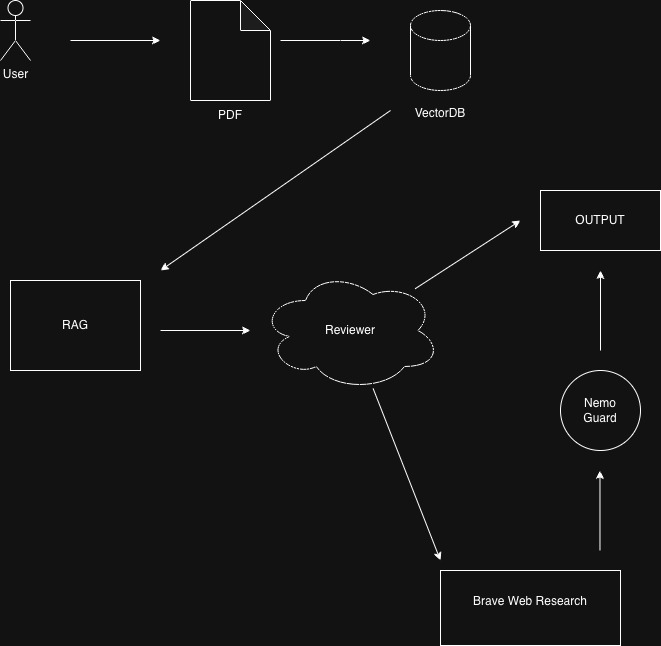

The diagram above was exported from draw.io. Its source (the exported page's mxGraphModel, read from the mxfile embedded in the PNG):
<mxGraphModel dx="996" dy="642" grid="1" gridSize="10" guides="1" tooltips="1" connect="1" arrows="1" fold="1" page="1" pageScale="1" pageWidth="827" pageHeight="1169" math="0" shadow="0">
  <root>
    <mxCell id="0" />
    <mxCell id="1" parent="0" />
    <mxCell id="3254FItbS-X8tRrqu9j6-1" parent="1" style="rounded=0;whiteSpace=wrap;html=1;" value="RAG" vertex="1">
      <mxGeometry height="90" width="130" x="100" y="290" as="geometry" />
    </mxCell>
    <mxCell id="3254FItbS-X8tRrqu9j6-2" parent="1" style="shape=umlActor;verticalLabelPosition=bottom;verticalAlign=top;html=1;outlineConnect=0;" value="User" vertex="1">
      <mxGeometry height="60" width="30" x="90" y="10" as="geometry" />
    </mxCell>
    <mxCell id="3254FItbS-X8tRrqu9j6-4" edge="1" parent="1" style="edgeStyle=none;orthogonalLoop=1;jettySize=auto;html=1;rounded=0;" value="">
      <mxGeometry relative="1" width="100" as="geometry">
        <Array as="points" />
        <mxPoint x="160" y="50" as="sourcePoint" />
        <mxPoint x="250" y="50" as="targetPoint" />
      </mxGeometry>
    </mxCell>
    <mxCell id="3254FItbS-X8tRrqu9j6-5" parent="1" style="shape=note;whiteSpace=wrap;html=1;backgroundOutline=1;darkOpacity=0.05;" value="" vertex="1">
      <mxGeometry height="100" width="80" x="280" y="10" as="geometry" />
    </mxCell>
    <mxCell id="3254FItbS-X8tRrqu9j6-6" parent="1" style="text;html=1;whiteSpace=wrap;strokeColor=none;fillColor=none;align=center;verticalAlign=middle;rounded=0;autosize=1;resizable=0;" value="PDF" vertex="1">
      <mxGeometry height="30" width="50" x="295" y="110" as="geometry" />
    </mxCell>
    <mxCell id="3254FItbS-X8tRrqu9j6-7" edge="1" parent="1" style="edgeStyle=none;orthogonalLoop=1;jettySize=auto;html=1;rounded=0;" value="">
      <mxGeometry relative="1" width="100" as="geometry">
        <Array as="points">
          <mxPoint x="430" y="50" />
        </Array>
        <mxPoint x="370" y="50" as="sourcePoint" />
        <mxPoint x="460" y="50" as="targetPoint" />
      </mxGeometry>
    </mxCell>
    <mxCell id="3254FItbS-X8tRrqu9j6-8" parent="1" style="shape=cylinder3;whiteSpace=wrap;html=1;boundedLbl=1;backgroundOutline=1;size=15;" value="" vertex="1">
      <mxGeometry height="80" width="60" x="500" y="20" as="geometry" />
    </mxCell>
    <mxCell id="3254FItbS-X8tRrqu9j6-11" parent="1" style="text;html=1;whiteSpace=wrap;strokeColor=none;fillColor=none;align=center;verticalAlign=middle;rounded=0;autosize=1;resizable=0;" value="VectorDB&lt;div&gt;&lt;br&gt;&lt;/div&gt;" vertex="1">
      <mxGeometry height="40" width="70" x="495" y="110" as="geometry" />
    </mxCell>
    <mxCell id="3254FItbS-X8tRrqu9j6-12" edge="1" parent="1" style="edgeStyle=none;orthogonalLoop=1;jettySize=auto;html=1;rounded=0;" value="">
      <mxGeometry relative="1" width="100" as="geometry">
        <Array as="points" />
        <mxPoint x="480" y="120" as="sourcePoint" />
        <mxPoint x="250" y="280" as="targetPoint" />
      </mxGeometry>
    </mxCell>
    <mxCell id="3254FItbS-X8tRrqu9j6-14" edge="1" parent="1" style="edgeStyle=none;orthogonalLoop=1;jettySize=auto;html=1;rounded=0;" value="">
      <mxGeometry relative="1" width="100" as="geometry">
        <Array as="points" />
        <mxPoint x="250" y="340" as="sourcePoint" />
        <mxPoint x="340" y="340" as="targetPoint" />
      </mxGeometry>
    </mxCell>
    <mxCell id="3254FItbS-X8tRrqu9j6-15" parent="1" style="ellipse;shape=cloud;whiteSpace=wrap;html=1;" value="Reviewer" vertex="1">
      <mxGeometry height="120" width="180" x="350" y="280" as="geometry" />
    </mxCell>
    <mxCell id="3254FItbS-X8tRrqu9j6-16" edge="1" parent="1" source="3254FItbS-X8tRrqu9j6-15" style="edgeStyle=none;orthogonalLoop=1;jettySize=auto;html=1;rounded=0;" value="">
      <mxGeometry relative="1" width="100" as="geometry">
        <Array as="points" />
        <mxPoint x="480" y="300" as="sourcePoint" />
        <mxPoint x="610" y="230" as="targetPoint" />
      </mxGeometry>
    </mxCell>
    <mxCell id="3254FItbS-X8tRrqu9j6-17" parent="1" style="whiteSpace=wrap;html=1;" value="OUTPUT" vertex="1">
      <mxGeometry height="60" width="120" x="630" y="200" as="geometry" />
    </mxCell>
    <mxCell id="3254FItbS-X8tRrqu9j6-18" edge="1" parent="1" source="3254FItbS-X8tRrqu9j6-15" style="edgeStyle=none;orthogonalLoop=1;jettySize=auto;html=1;rounded=0;" value="">
      <mxGeometry relative="1" width="100" as="geometry">
        <Array as="points" />
        <mxPoint x="460" y="410" as="sourcePoint" />
        <mxPoint x="530" y="570" as="targetPoint" />
      </mxGeometry>
    </mxCell>
    <mxCell id="3254FItbS-X8tRrqu9j6-19" parent="1" style="whiteSpace=wrap;html=1;" value="Brave Web Research&lt;div&gt;&lt;br&gt;&lt;/div&gt;" vertex="1">
      <mxGeometry height="75" width="180" x="530" y="580" as="geometry" />
    </mxCell>
    <mxCell id="3254FItbS-X8tRrqu9j6-22" edge="1" parent="1" style="edgeStyle=none;orthogonalLoop=1;jettySize=auto;html=1;rounded=0;" value="">
      <mxGeometry relative="1" width="100" as="geometry">
        <Array as="points">
          <mxPoint x="689.47" y="560" />
        </Array>
        <mxPoint x="689.47" y="510" as="sourcePoint" />
        <mxPoint x="689.47" y="480" as="targetPoint" />
      </mxGeometry>
    </mxCell>
    <mxCell id="3254FItbS-X8tRrqu9j6-23" parent="1" style="ellipse;whiteSpace=wrap;html=1;" value="Nemo&lt;div&gt;Guard&lt;/div&gt;" vertex="1">
      <mxGeometry height="80" width="80" x="650" y="380" as="geometry" />
    </mxCell>
    <mxCell id="3254FItbS-X8tRrqu9j6-24" edge="1" parent="1" style="edgeStyle=none;orthogonalLoop=1;jettySize=auto;html=1;rounded=0;" value="">
      <mxGeometry relative="1" width="100" as="geometry">
        <Array as="points" />
        <mxPoint x="690" y="360" as="sourcePoint" />
        <mxPoint x="690" y="280" as="targetPoint" />
      </mxGeometry>
    </mxCell>
  </root>
</mxGraphModel>